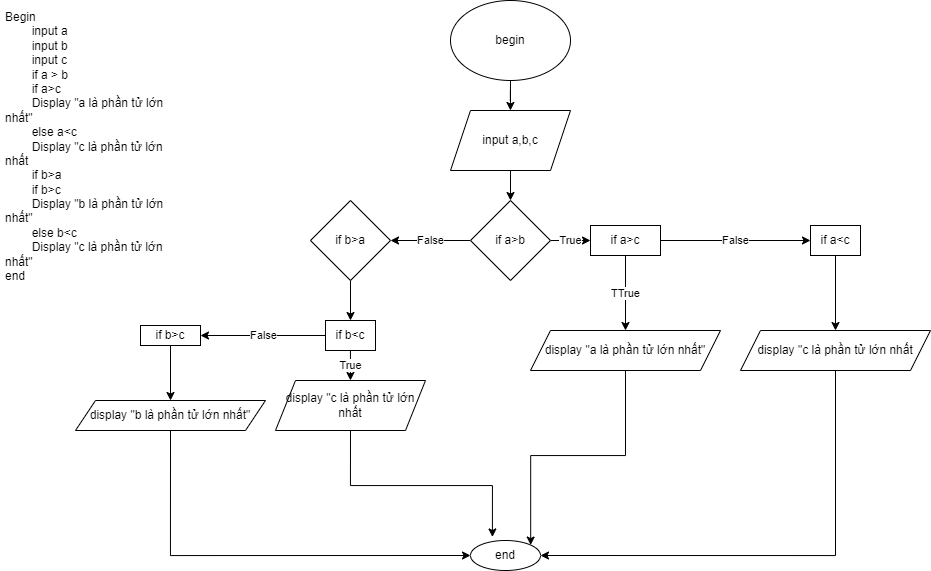

The diagram above was exported from draw.io. Its source (the exported page's mxGraphModel, read from the mxfile embedded in the PNG):
<mxGraphModel dx="1169" dy="592" grid="1" gridSize="10" guides="1" tooltips="1" connect="1" arrows="1" fold="1" page="1" pageScale="1" pageWidth="827" pageHeight="1169" math="0" shadow="0">
  <root>
    <mxCell id="0" />
    <mxCell id="1" parent="0" />
    <mxCell id="A89DTTfGiUk4B3-jEf85-1" value="Begin&lt;br&gt;&lt;span style=&quot;white-space: pre;&quot;&gt;&#09;&lt;/span&gt;input a&lt;br&gt;&lt;span style=&quot;white-space: pre;&quot;&gt;&#09;&lt;/span&gt;input b&lt;br&gt;&lt;span style=&quot;white-space: pre;&quot;&gt;&#09;&lt;/span&gt;input c&lt;br&gt;&lt;span style=&quot;white-space: pre;&quot;&gt;&#09;&lt;/span&gt;if a &amp;gt; b&lt;br&gt;&lt;span style=&quot;white-space: pre;&quot;&gt;&#09;&lt;/span&gt;if a&amp;gt;c&lt;br&gt;&lt;span style=&quot;white-space: pre;&quot;&gt;&#09;&lt;/span&gt;Display &quot;a là phần tử lớn nhất&quot;&lt;br&gt;&lt;span style=&quot;white-space: pre;&quot;&gt;&#09;&lt;/span&gt;else a&amp;lt;c&lt;br&gt;&lt;span style=&quot;white-space: pre;&quot;&gt;&#09;&lt;/span&gt;Display &quot;c là phần tử lớn nhất&amp;nbsp;&lt;br&gt;&lt;span style=&quot;white-space: pre;&quot;&gt;&#09;&lt;/span&gt;if b&amp;gt;a&lt;br&gt;&lt;span style=&quot;white-space: pre;&quot;&gt;&#09;&lt;/span&gt;if b&amp;gt;c&lt;br&gt;&lt;span style=&quot;white-space: pre;&quot;&gt;&#09;&lt;/span&gt;Display &quot;b là phần tử lớn nhất&quot;&lt;br&gt;&lt;span style=&quot;white-space: pre;&quot;&gt;&#09;&lt;/span&gt;else b&amp;lt;c&lt;br&gt;&lt;span style=&quot;white-space: pre;&quot;&gt;&#09;&lt;/span&gt;Display &quot;c là phần tử lớn nhất&quot;&lt;br&gt;end" style="text;html=1;strokeColor=none;fillColor=none;spacing=5;spacingTop=-20;whiteSpace=wrap;overflow=hidden;rounded=0;" parent="1" vertex="1">
      <mxGeometry x="20" y="20" width="190" height="330" as="geometry" />
    </mxCell>
    <mxCell id="A89DTTfGiUk4B3-jEf85-4" style="edgeStyle=orthogonalEdgeStyle;rounded=0;orthogonalLoop=1;jettySize=auto;html=1;exitX=0.5;exitY=1;exitDx=0;exitDy=0;" parent="1" source="A89DTTfGiUk4B3-jEf85-2" target="A89DTTfGiUk4B3-jEf85-3" edge="1">
      <mxGeometry relative="1" as="geometry" />
    </mxCell>
    <mxCell id="A89DTTfGiUk4B3-jEf85-2" value="begin" style="ellipse;whiteSpace=wrap;html=1;" parent="1" vertex="1">
      <mxGeometry x="470" width="120" height="80" as="geometry" />
    </mxCell>
    <mxCell id="A89DTTfGiUk4B3-jEf85-9" style="edgeStyle=orthogonalEdgeStyle;rounded=0;orthogonalLoop=1;jettySize=auto;html=1;exitX=0.5;exitY=1;exitDx=0;exitDy=0;entryX=0.5;entryY=0;entryDx=0;entryDy=0;" parent="1" source="A89DTTfGiUk4B3-jEf85-3" target="A89DTTfGiUk4B3-jEf85-7" edge="1">
      <mxGeometry relative="1" as="geometry" />
    </mxCell>
    <mxCell id="A89DTTfGiUk4B3-jEf85-3" value="input a,b,c" style="shape=parallelogram;perimeter=parallelogramPerimeter;whiteSpace=wrap;html=1;fixedSize=1;" parent="1" vertex="1">
      <mxGeometry x="470" y="110" width="120" height="60" as="geometry" />
    </mxCell>
    <mxCell id="A89DTTfGiUk4B3-jEf85-11" value="True" style="edgeStyle=orthogonalEdgeStyle;rounded=0;orthogonalLoop=1;jettySize=auto;html=1;" parent="1" source="A89DTTfGiUk4B3-jEf85-7" target="A89DTTfGiUk4B3-jEf85-10" edge="1">
      <mxGeometry relative="1" as="geometry" />
    </mxCell>
    <mxCell id="A89DTTfGiUk4B3-jEf85-19" value="False" style="edgeStyle=orthogonalEdgeStyle;rounded=0;orthogonalLoop=1;jettySize=auto;html=1;" parent="1" source="A89DTTfGiUk4B3-jEf85-7" target="A89DTTfGiUk4B3-jEf85-18" edge="1">
      <mxGeometry relative="1" as="geometry" />
    </mxCell>
    <mxCell id="A89DTTfGiUk4B3-jEf85-7" value="if a&amp;gt;b" style="rhombus;whiteSpace=wrap;html=1;" parent="1" vertex="1">
      <mxGeometry x="490" y="200" width="80" height="80" as="geometry" />
    </mxCell>
    <mxCell id="A89DTTfGiUk4B3-jEf85-13" value="TTrue" style="edgeStyle=orthogonalEdgeStyle;rounded=0;orthogonalLoop=1;jettySize=auto;html=1;" parent="1" source="A89DTTfGiUk4B3-jEf85-10" target="A89DTTfGiUk4B3-jEf85-12" edge="1">
      <mxGeometry relative="1" as="geometry" />
    </mxCell>
    <mxCell id="21KM4YyaRa-1iSAt_Wpo-6" value="False" style="edgeStyle=orthogonalEdgeStyle;rounded=0;orthogonalLoop=1;jettySize=auto;html=1;exitX=1;exitY=0.5;exitDx=0;exitDy=0;" edge="1" parent="1" source="A89DTTfGiUk4B3-jEf85-10" target="A89DTTfGiUk4B3-jEf85-14">
      <mxGeometry relative="1" as="geometry" />
    </mxCell>
    <mxCell id="A89DTTfGiUk4B3-jEf85-10" value="if a&amp;gt;c" style="whiteSpace=wrap;html=1;" parent="1" vertex="1">
      <mxGeometry x="610" y="225" width="70" height="30" as="geometry" />
    </mxCell>
    <mxCell id="21KM4YyaRa-1iSAt_Wpo-7" style="edgeStyle=orthogonalEdgeStyle;rounded=0;orthogonalLoop=1;jettySize=auto;html=1;exitX=0.5;exitY=1;exitDx=0;exitDy=0;entryX=1;entryY=0;entryDx=0;entryDy=0;" edge="1" parent="1" source="A89DTTfGiUk4B3-jEf85-12" target="A89DTTfGiUk4B3-jEf85-28">
      <mxGeometry relative="1" as="geometry" />
    </mxCell>
    <mxCell id="A89DTTfGiUk4B3-jEf85-12" value="display &quot;a là phần tử lớn nhất&quot;" style="shape=parallelogram;perimeter=parallelogramPerimeter;whiteSpace=wrap;html=1;fixedSize=1;" parent="1" vertex="1">
      <mxGeometry x="550" y="330" width="190" height="40" as="geometry" />
    </mxCell>
    <mxCell id="A89DTTfGiUk4B3-jEf85-17" value="" style="edgeStyle=orthogonalEdgeStyle;rounded=0;orthogonalLoop=1;jettySize=auto;html=1;" parent="1" source="A89DTTfGiUk4B3-jEf85-14" target="A89DTTfGiUk4B3-jEf85-16" edge="1">
      <mxGeometry relative="1" as="geometry" />
    </mxCell>
    <mxCell id="A89DTTfGiUk4B3-jEf85-14" value="if a&amp;lt;c" style="whiteSpace=wrap;html=1;" parent="1" vertex="1">
      <mxGeometry x="830" y="225" width="50" height="30" as="geometry" />
    </mxCell>
    <mxCell id="21KM4YyaRa-1iSAt_Wpo-8" style="edgeStyle=orthogonalEdgeStyle;rounded=0;orthogonalLoop=1;jettySize=auto;html=1;exitX=0.5;exitY=1;exitDx=0;exitDy=0;entryX=1;entryY=0.5;entryDx=0;entryDy=0;" edge="1" parent="1" source="A89DTTfGiUk4B3-jEf85-16" target="A89DTTfGiUk4B3-jEf85-28">
      <mxGeometry relative="1" as="geometry" />
    </mxCell>
    <mxCell id="A89DTTfGiUk4B3-jEf85-16" value="display &quot;c là phần tử lớn nhất" style="shape=parallelogram;perimeter=parallelogramPerimeter;whiteSpace=wrap;html=1;fixedSize=1;" parent="1" vertex="1">
      <mxGeometry x="760" y="330" width="190" height="40" as="geometry" />
    </mxCell>
    <mxCell id="A89DTTfGiUk4B3-jEf85-25" value="" style="edgeStyle=orthogonalEdgeStyle;rounded=0;orthogonalLoop=1;jettySize=auto;html=1;" parent="1" source="A89DTTfGiUk4B3-jEf85-18" target="A89DTTfGiUk4B3-jEf85-24" edge="1">
      <mxGeometry relative="1" as="geometry" />
    </mxCell>
    <mxCell id="A89DTTfGiUk4B3-jEf85-18" value="if b&amp;gt;a" style="rhombus;whiteSpace=wrap;html=1;" parent="1" vertex="1">
      <mxGeometry x="330" y="200" width="80" height="80" as="geometry" />
    </mxCell>
    <mxCell id="A89DTTfGiUk4B3-jEf85-23" value="" style="edgeStyle=orthogonalEdgeStyle;rounded=0;orthogonalLoop=1;jettySize=auto;html=1;" parent="1" source="A89DTTfGiUk4B3-jEf85-20" target="A89DTTfGiUk4B3-jEf85-22" edge="1">
      <mxGeometry relative="1" as="geometry" />
    </mxCell>
    <mxCell id="A89DTTfGiUk4B3-jEf85-20" value="if b&amp;gt;c" style="whiteSpace=wrap;html=1;" parent="1" vertex="1">
      <mxGeometry x="160" y="325" width="60" height="20" as="geometry" />
    </mxCell>
    <mxCell id="21KM4YyaRa-1iSAt_Wpo-10" style="edgeStyle=orthogonalEdgeStyle;rounded=0;orthogonalLoop=1;jettySize=auto;html=1;exitX=0.5;exitY=1;exitDx=0;exitDy=0;entryX=0;entryY=0.5;entryDx=0;entryDy=0;" edge="1" parent="1" source="A89DTTfGiUk4B3-jEf85-22" target="A89DTTfGiUk4B3-jEf85-28">
      <mxGeometry relative="1" as="geometry" />
    </mxCell>
    <mxCell id="A89DTTfGiUk4B3-jEf85-22" value="display &quot;b là phần tử lớn nhất&quot;" style="shape=parallelogram;perimeter=parallelogramPerimeter;whiteSpace=wrap;html=1;fixedSize=1;" parent="1" vertex="1">
      <mxGeometry x="95" y="400" width="190" height="30" as="geometry" />
    </mxCell>
    <mxCell id="A89DTTfGiUk4B3-jEf85-27" value="True" style="edgeStyle=orthogonalEdgeStyle;rounded=0;orthogonalLoop=1;jettySize=auto;html=1;" parent="1" source="A89DTTfGiUk4B3-jEf85-24" target="A89DTTfGiUk4B3-jEf85-26" edge="1">
      <mxGeometry relative="1" as="geometry" />
    </mxCell>
    <mxCell id="21KM4YyaRa-1iSAt_Wpo-4" value="False" style="edgeStyle=orthogonalEdgeStyle;rounded=0;orthogonalLoop=1;jettySize=auto;html=1;exitX=0;exitY=0.5;exitDx=0;exitDy=0;entryX=1;entryY=0.5;entryDx=0;entryDy=0;" edge="1" parent="1" source="A89DTTfGiUk4B3-jEf85-24" target="A89DTTfGiUk4B3-jEf85-20">
      <mxGeometry relative="1" as="geometry" />
    </mxCell>
    <mxCell id="A89DTTfGiUk4B3-jEf85-24" value="if b&amp;lt;c" style="whiteSpace=wrap;html=1;" parent="1" vertex="1">
      <mxGeometry x="345" y="320" width="50" height="30" as="geometry" />
    </mxCell>
    <mxCell id="21KM4YyaRa-1iSAt_Wpo-9" style="edgeStyle=orthogonalEdgeStyle;rounded=0;orthogonalLoop=1;jettySize=auto;html=1;exitX=0.5;exitY=1;exitDx=0;exitDy=0;entryX=0.313;entryY=-0.118;entryDx=0;entryDy=0;entryPerimeter=0;" edge="1" parent="1" source="A89DTTfGiUk4B3-jEf85-26" target="A89DTTfGiUk4B3-jEf85-28">
      <mxGeometry relative="1" as="geometry" />
    </mxCell>
    <mxCell id="A89DTTfGiUk4B3-jEf85-26" value="display &quot;c là phần tử lớn nhất" style="shape=parallelogram;perimeter=parallelogramPerimeter;whiteSpace=wrap;html=1;fixedSize=1;" parent="1" vertex="1">
      <mxGeometry x="295" y="380" width="150" height="50" as="geometry" />
    </mxCell>
    <mxCell id="A89DTTfGiUk4B3-jEf85-28" value="end" style="ellipse;whiteSpace=wrap;html=1;" parent="1" vertex="1">
      <mxGeometry x="490" y="540" width="70" height="30" as="geometry" />
    </mxCell>
  </root>
</mxGraphModel>